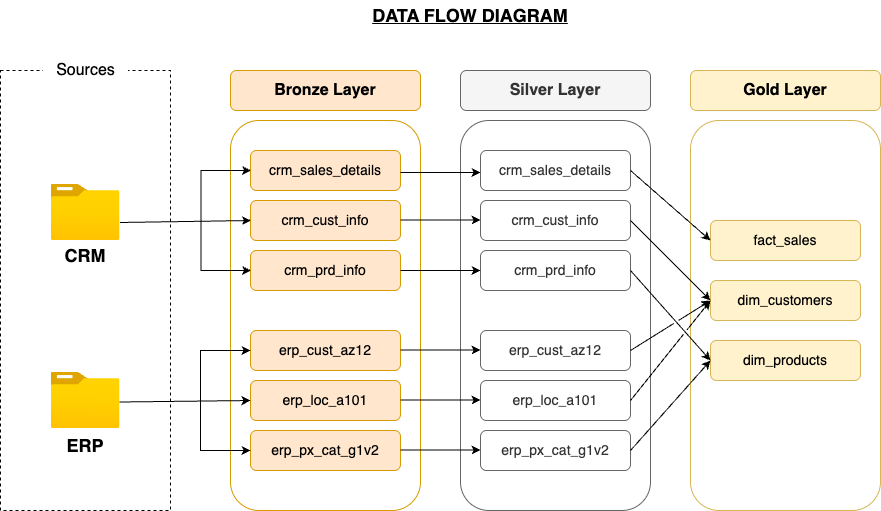

The diagram above was exported from draw.io. Its source (the exported page's mxGraphModel, read from the mxfile embedded in the PNG):
<mxGraphModel dx="946" dy="732" grid="1" gridSize="10" guides="1" tooltips="1" connect="1" arrows="1" fold="1" page="0" pageScale="1" pageWidth="827" pageHeight="1169" math="0" shadow="0">
  <root>
    <mxCell id="0" />
    <mxCell id="1" parent="0" />
    <mxCell id="BgqlBms3xSBx00n1lSqd-1" value="" style="rounded=0;whiteSpace=wrap;html=1;fillColor=none;dashed=1;" vertex="1" parent="1">
      <mxGeometry x="40" y="180" width="170" height="440" as="geometry" />
    </mxCell>
    <mxCell id="BgqlBms3xSBx00n1lSqd-2" value="&lt;font style=&quot;font-size: 16px;&quot;&gt;Sources&lt;/font&gt;" style="rounded=1;whiteSpace=wrap;html=1;strokeColor=none;" vertex="1" parent="1">
      <mxGeometry x="82.5" y="160" width="85" height="40" as="geometry" />
    </mxCell>
    <mxCell id="BgqlBms3xSBx00n1lSqd-3" value="" style="image;aspect=fixed;html=1;points=[];align=center;fontSize=12;image=img/lib/azure2/general/Folder_Blank.svg;" vertex="1" parent="1">
      <mxGeometry x="90.5" y="294" width="69" height="56.00000000000001" as="geometry" />
    </mxCell>
    <mxCell id="BgqlBms3xSBx00n1lSqd-4" value="&lt;font style=&quot;font-size: 18px;&quot;&gt;&lt;b&gt;CRM&lt;/b&gt;&lt;/font&gt;" style="text;html=1;align=center;verticalAlign=middle;whiteSpace=wrap;rounded=0;" vertex="1" parent="1">
      <mxGeometry x="95" y="350" width="60" height="30" as="geometry" />
    </mxCell>
    <mxCell id="BgqlBms3xSBx00n1lSqd-5" value="" style="image;aspect=fixed;html=1;points=[];align=center;fontSize=12;image=img/lib/azure2/general/Folder_Blank.svg;" vertex="1" parent="1">
      <mxGeometry x="90.5" y="482" width="69" height="56.00000000000001" as="geometry" />
    </mxCell>
    <mxCell id="BgqlBms3xSBx00n1lSqd-6" value="&lt;font style=&quot;font-size: 18px;&quot;&gt;&lt;b&gt;ERP&lt;/b&gt;&lt;/font&gt;" style="text;html=1;align=center;verticalAlign=middle;whiteSpace=wrap;rounded=0;" vertex="1" parent="1">
      <mxGeometry x="95" y="540" width="60" height="30" as="geometry" />
    </mxCell>
    <mxCell id="BgqlBms3xSBx00n1lSqd-7" value="" style="rounded=1;whiteSpace=wrap;html=1;fillColor=none;strokeColor=#d79b00;" vertex="1" parent="1">
      <mxGeometry x="270" y="230" width="190" height="390" as="geometry" />
    </mxCell>
    <mxCell id="BgqlBms3xSBx00n1lSqd-8" value="&lt;b&gt;&lt;font style=&quot;font-size: 16px;&quot;&gt;Bronze Layer&lt;/font&gt;&lt;/b&gt;" style="rounded=1;whiteSpace=wrap;html=1;fillColor=#ffe6cc;strokeColor=#d79b00;" vertex="1" parent="1">
      <mxGeometry x="270" y="180" width="190" height="40" as="geometry" />
    </mxCell>
    <mxCell id="BgqlBms3xSBx00n1lSqd-10" value="&lt;font style=&quot;font-size: 14px;&quot;&gt;crm_sales_details&lt;/font&gt;" style="rounded=1;whiteSpace=wrap;html=1;fillColor=#ffe6cc;strokeColor=#d79b00;" vertex="1" parent="1">
      <mxGeometry x="290" y="260" width="150" height="40" as="geometry" />
    </mxCell>
    <mxCell id="BgqlBms3xSBx00n1lSqd-11" value="&lt;font style=&quot;font-size: 14px;&quot;&gt;crm_cust_info&lt;/font&gt;" style="rounded=1;whiteSpace=wrap;html=1;fillColor=#ffe6cc;strokeColor=#d79b00;" vertex="1" parent="1">
      <mxGeometry x="290" y="310" width="150" height="40" as="geometry" />
    </mxCell>
    <mxCell id="BgqlBms3xSBx00n1lSqd-12" value="&lt;font style=&quot;font-size: 14px;&quot;&gt;crm_prd_info&lt;/font&gt;" style="rounded=1;whiteSpace=wrap;html=1;fillColor=#ffe6cc;strokeColor=#d79b00;" vertex="1" parent="1">
      <mxGeometry x="290" y="360" width="150" height="40" as="geometry" />
    </mxCell>
    <mxCell id="BgqlBms3xSBx00n1lSqd-13" value="&lt;font style=&quot;font-size: 14px;&quot;&gt;erp_cust_az12&lt;/font&gt;" style="rounded=1;whiteSpace=wrap;html=1;fillColor=#ffe6cc;strokeColor=#d79b00;" vertex="1" parent="1">
      <mxGeometry x="290" y="440" width="150" height="40" as="geometry" />
    </mxCell>
    <mxCell id="BgqlBms3xSBx00n1lSqd-14" value="&lt;font style=&quot;font-size: 14px;&quot;&gt;erp_loc_a101&lt;/font&gt;" style="rounded=1;whiteSpace=wrap;html=1;fillColor=#ffe6cc;strokeColor=#d79b00;" vertex="1" parent="1">
      <mxGeometry x="290" y="490" width="150" height="40" as="geometry" />
    </mxCell>
    <mxCell id="BgqlBms3xSBx00n1lSqd-15" value="&lt;font style=&quot;font-size: 14px;&quot;&gt;erp_px_cat_g1v2&lt;/font&gt;" style="rounded=1;whiteSpace=wrap;html=1;fillColor=#ffe6cc;strokeColor=#d79b00;" vertex="1" parent="1">
      <mxGeometry x="290" y="540" width="150" height="40" as="geometry" />
    </mxCell>
    <mxCell id="BgqlBms3xSBx00n1lSqd-18" value="" style="endArrow=classic;html=1;rounded=0;exitX=0.993;exitY=0.527;exitDx=0;exitDy=0;exitPerimeter=0;entryX=0;entryY=0.5;entryDx=0;entryDy=0;" edge="1" parent="1" source="BgqlBms3xSBx00n1lSqd-5" target="BgqlBms3xSBx00n1lSqd-14">
      <mxGeometry width="50" height="50" relative="1" as="geometry">
        <mxPoint x="390" y="400" as="sourcePoint" />
        <mxPoint x="440" y="350" as="targetPoint" />
      </mxGeometry>
    </mxCell>
    <mxCell id="BgqlBms3xSBx00n1lSqd-19" value="" style="endArrow=classic;html=1;rounded=0;" edge="1" parent="1" target="BgqlBms3xSBx00n1lSqd-13">
      <mxGeometry width="50" height="50" relative="1" as="geometry">
        <mxPoint x="240" y="510" as="sourcePoint" />
        <mxPoint x="440" y="350" as="targetPoint" />
        <Array as="points">
          <mxPoint x="240" y="460" />
        </Array>
      </mxGeometry>
    </mxCell>
    <mxCell id="BgqlBms3xSBx00n1lSqd-20" value="" style="endArrow=classic;html=1;rounded=0;entryX=0;entryY=0.5;entryDx=0;entryDy=0;" edge="1" parent="1" target="BgqlBms3xSBx00n1lSqd-15">
      <mxGeometry width="50" height="50" relative="1" as="geometry">
        <mxPoint x="240" y="510" as="sourcePoint" />
        <mxPoint x="230" y="610" as="targetPoint" />
        <Array as="points">
          <mxPoint x="240" y="560" />
        </Array>
      </mxGeometry>
    </mxCell>
    <mxCell id="BgqlBms3xSBx00n1lSqd-21" value="" style="endArrow=classic;html=1;rounded=0;exitX=0.993;exitY=0.527;exitDx=0;exitDy=0;exitPerimeter=0;entryX=0;entryY=0.5;entryDx=0;entryDy=0;" edge="1" parent="1">
      <mxGeometry width="50" height="50" relative="1" as="geometry">
        <mxPoint x="159.5" y="332" as="sourcePoint" />
        <mxPoint x="290.5" y="330" as="targetPoint" />
      </mxGeometry>
    </mxCell>
    <mxCell id="BgqlBms3xSBx00n1lSqd-22" value="" style="endArrow=classic;html=1;rounded=0;" edge="1" parent="1">
      <mxGeometry width="50" height="50" relative="1" as="geometry">
        <mxPoint x="240.5" y="330" as="sourcePoint" />
        <mxPoint x="290.5" y="280" as="targetPoint" />
        <Array as="points">
          <mxPoint x="240.5" y="280" />
        </Array>
      </mxGeometry>
    </mxCell>
    <mxCell id="BgqlBms3xSBx00n1lSqd-23" value="" style="endArrow=classic;html=1;rounded=0;entryX=0;entryY=0.5;entryDx=0;entryDy=0;" edge="1" parent="1">
      <mxGeometry width="50" height="50" relative="1" as="geometry">
        <mxPoint x="240.5" y="330" as="sourcePoint" />
        <mxPoint x="290.5" y="380" as="targetPoint" />
        <Array as="points">
          <mxPoint x="240.5" y="380" />
        </Array>
      </mxGeometry>
    </mxCell>
    <mxCell id="BgqlBms3xSBx00n1lSqd-24" value="" style="rounded=1;whiteSpace=wrap;html=1;fillColor=none;strokeColor=#666666;fontColor=#333333;" vertex="1" parent="1">
      <mxGeometry x="500" y="230" width="190" height="390" as="geometry" />
    </mxCell>
    <mxCell id="BgqlBms3xSBx00n1lSqd-25" value="&lt;b&gt;&lt;font style=&quot;font-size: 16px;&quot;&gt;Silver Layer&lt;/font&gt;&lt;/b&gt;" style="rounded=1;whiteSpace=wrap;html=1;fillColor=#f5f5f5;strokeColor=#666666;fontColor=#333333;" vertex="1" parent="1">
      <mxGeometry x="500" y="180" width="190" height="40" as="geometry" />
    </mxCell>
    <mxCell id="BgqlBms3xSBx00n1lSqd-26" value="&lt;font style=&quot;font-size: 14px;&quot;&gt;crm_sales_details&lt;/font&gt;" style="rounded=1;whiteSpace=wrap;html=1;fillColor=none;strokeColor=#666666;fontColor=#333333;" vertex="1" parent="1">
      <mxGeometry x="520" y="260" width="150" height="40" as="geometry" />
    </mxCell>
    <mxCell id="BgqlBms3xSBx00n1lSqd-27" value="&lt;font style=&quot;font-size: 14px;&quot;&gt;crm_cust_info&lt;/font&gt;" style="rounded=1;whiteSpace=wrap;html=1;fillColor=none;strokeColor=#666666;fontColor=#333333;" vertex="1" parent="1">
      <mxGeometry x="520" y="310" width="150" height="40" as="geometry" />
    </mxCell>
    <mxCell id="BgqlBms3xSBx00n1lSqd-28" value="&lt;font style=&quot;font-size: 14px;&quot;&gt;crm_prd_info&lt;/font&gt;" style="rounded=1;whiteSpace=wrap;html=1;fillColor=none;strokeColor=#666666;fontColor=#333333;" vertex="1" parent="1">
      <mxGeometry x="520" y="360" width="150" height="40" as="geometry" />
    </mxCell>
    <mxCell id="BgqlBms3xSBx00n1lSqd-29" value="&lt;font style=&quot;font-size: 14px;&quot;&gt;erp_cust_az12&lt;/font&gt;" style="rounded=1;whiteSpace=wrap;html=1;fillColor=none;strokeColor=#666666;fontColor=#333333;" vertex="1" parent="1">
      <mxGeometry x="520" y="440" width="150" height="40" as="geometry" />
    </mxCell>
    <mxCell id="BgqlBms3xSBx00n1lSqd-30" value="&lt;font style=&quot;font-size: 14px;&quot;&gt;erp_loc_a101&lt;/font&gt;" style="rounded=1;whiteSpace=wrap;html=1;fillColor=none;strokeColor=#666666;fontColor=#333333;" vertex="1" parent="1">
      <mxGeometry x="520" y="490" width="150" height="40" as="geometry" />
    </mxCell>
    <mxCell id="BgqlBms3xSBx00n1lSqd-31" value="&lt;font style=&quot;font-size: 14px;&quot;&gt;erp_px_cat_g1v2&lt;/font&gt;" style="rounded=1;whiteSpace=wrap;html=1;fillColor=none;strokeColor=#666666;fontColor=#333333;" vertex="1" parent="1">
      <mxGeometry x="520" y="540" width="150" height="40" as="geometry" />
    </mxCell>
    <mxCell id="BgqlBms3xSBx00n1lSqd-32" value="" style="endArrow=classic;html=1;rounded=0;exitX=0.993;exitY=0.527;exitDx=0;exitDy=0;exitPerimeter=0;" edge="1" parent="1">
      <mxGeometry width="50" height="50" relative="1" as="geometry">
        <mxPoint x="440" y="282" as="sourcePoint" />
        <mxPoint x="520" y="282" as="targetPoint" />
      </mxGeometry>
    </mxCell>
    <mxCell id="BgqlBms3xSBx00n1lSqd-33" value="" style="endArrow=classic;html=1;rounded=0;exitX=0.993;exitY=0.527;exitDx=0;exitDy=0;exitPerimeter=0;" edge="1" parent="1">
      <mxGeometry width="50" height="50" relative="1" as="geometry">
        <mxPoint x="440" y="329.5" as="sourcePoint" />
        <mxPoint x="520" y="329.5" as="targetPoint" />
      </mxGeometry>
    </mxCell>
    <mxCell id="BgqlBms3xSBx00n1lSqd-34" value="" style="endArrow=classic;html=1;rounded=0;exitX=0.993;exitY=0.527;exitDx=0;exitDy=0;exitPerimeter=0;" edge="1" parent="1">
      <mxGeometry width="50" height="50" relative="1" as="geometry">
        <mxPoint x="440" y="380" as="sourcePoint" />
        <mxPoint x="520" y="380" as="targetPoint" />
      </mxGeometry>
    </mxCell>
    <mxCell id="BgqlBms3xSBx00n1lSqd-35" value="" style="endArrow=classic;html=1;rounded=0;exitX=0.993;exitY=0.527;exitDx=0;exitDy=0;exitPerimeter=0;" edge="1" parent="1">
      <mxGeometry width="50" height="50" relative="1" as="geometry">
        <mxPoint x="440" y="459.5" as="sourcePoint" />
        <mxPoint x="520" y="459.5" as="targetPoint" />
      </mxGeometry>
    </mxCell>
    <mxCell id="BgqlBms3xSBx00n1lSqd-36" value="" style="endArrow=classic;html=1;rounded=0;exitX=0.993;exitY=0.527;exitDx=0;exitDy=0;exitPerimeter=0;" edge="1" parent="1">
      <mxGeometry width="50" height="50" relative="1" as="geometry">
        <mxPoint x="440" y="509.5" as="sourcePoint" />
        <mxPoint x="520" y="509.5" as="targetPoint" />
      </mxGeometry>
    </mxCell>
    <mxCell id="BgqlBms3xSBx00n1lSqd-37" value="" style="endArrow=classic;html=1;rounded=0;exitX=0.993;exitY=0.527;exitDx=0;exitDy=0;exitPerimeter=0;" edge="1" parent="1">
      <mxGeometry width="50" height="50" relative="1" as="geometry">
        <mxPoint x="440" y="559.5" as="sourcePoint" />
        <mxPoint x="520" y="559.5" as="targetPoint" />
      </mxGeometry>
    </mxCell>
    <mxCell id="BgqlBms3xSBx00n1lSqd-38" value="" style="rounded=1;whiteSpace=wrap;html=1;fillColor=none;strokeColor=#d6b656;" vertex="1" parent="1">
      <mxGeometry x="730" y="230" width="190" height="390" as="geometry" />
    </mxCell>
    <mxCell id="BgqlBms3xSBx00n1lSqd-39" value="&lt;b&gt;&lt;font style=&quot;font-size: 16px;&quot;&gt;Gold Layer&lt;/font&gt;&lt;/b&gt;" style="rounded=1;whiteSpace=wrap;html=1;fillColor=#fff2cc;strokeColor=#d6b656;" vertex="1" parent="1">
      <mxGeometry x="730" y="180" width="190" height="40" as="geometry" />
    </mxCell>
    <mxCell id="BgqlBms3xSBx00n1lSqd-40" value="&lt;font style=&quot;font-size: 14px;&quot;&gt;fact_sales&lt;/font&gt;" style="rounded=1;whiteSpace=wrap;html=1;fillColor=#fff2cc;strokeColor=#d6b656;" vertex="1" parent="1">
      <mxGeometry x="750" y="330" width="150" height="40" as="geometry" />
    </mxCell>
    <mxCell id="BgqlBms3xSBx00n1lSqd-41" value="&lt;font style=&quot;font-size: 14px;&quot;&gt;dim_customers&lt;/font&gt;" style="rounded=1;whiteSpace=wrap;html=1;fillColor=#fff2cc;strokeColor=#d6b656;" vertex="1" parent="1">
      <mxGeometry x="750" y="390" width="150" height="40" as="geometry" />
    </mxCell>
    <mxCell id="BgqlBms3xSBx00n1lSqd-42" value="&lt;font style=&quot;font-size: 14px;&quot;&gt;dim_products&lt;/font&gt;" style="rounded=1;whiteSpace=wrap;html=1;fillColor=#fff2cc;strokeColor=#d6b656;" vertex="1" parent="1">
      <mxGeometry x="750" y="450" width="150" height="40" as="geometry" />
    </mxCell>
    <mxCell id="BgqlBms3xSBx00n1lSqd-46" value="" style="endArrow=classic;html=1;rounded=0;entryX=0;entryY=0.5;entryDx=0;entryDy=0;exitX=1;exitY=0.5;exitDx=0;exitDy=0;jumpStyle=gap;" edge="1" parent="1" source="BgqlBms3xSBx00n1lSqd-26" target="BgqlBms3xSBx00n1lSqd-40">
      <mxGeometry width="50" height="50" relative="1" as="geometry">
        <mxPoint x="480" y="450" as="sourcePoint" />
        <mxPoint x="530" y="400" as="targetPoint" />
      </mxGeometry>
    </mxCell>
    <mxCell id="BgqlBms3xSBx00n1lSqd-47" value="" style="endArrow=classic;html=1;rounded=0;entryX=0;entryY=0.5;entryDx=0;entryDy=0;exitX=1;exitY=0.5;exitDx=0;exitDy=0;jumpStyle=gap;" edge="1" parent="1" source="BgqlBms3xSBx00n1lSqd-27" target="BgqlBms3xSBx00n1lSqd-41">
      <mxGeometry width="50" height="50" relative="1" as="geometry">
        <mxPoint x="700" y="310" as="sourcePoint" />
        <mxPoint x="780" y="380" as="targetPoint" />
      </mxGeometry>
    </mxCell>
    <mxCell id="BgqlBms3xSBx00n1lSqd-48" value="" style="endArrow=classic;html=1;rounded=0;entryX=0;entryY=0.5;entryDx=0;entryDy=0;exitX=1;exitY=0.5;exitDx=0;exitDy=0;jumpStyle=gap;" edge="1" parent="1" source="BgqlBms3xSBx00n1lSqd-28" target="BgqlBms3xSBx00n1lSqd-42">
      <mxGeometry width="50" height="50" relative="1" as="geometry">
        <mxPoint x="720" y="470" as="sourcePoint" />
        <mxPoint x="800" y="550" as="targetPoint" />
      </mxGeometry>
    </mxCell>
    <mxCell id="BgqlBms3xSBx00n1lSqd-49" value="" style="endArrow=classic;html=1;rounded=0;entryX=0;entryY=0.5;entryDx=0;entryDy=0;exitX=1;exitY=0.5;exitDx=0;exitDy=0;jumpStyle=gap;" edge="1" parent="1" source="BgqlBms3xSBx00n1lSqd-29" target="BgqlBms3xSBx00n1lSqd-41">
      <mxGeometry width="50" height="50" relative="1" as="geometry">
        <mxPoint x="710" y="630" as="sourcePoint" />
        <mxPoint x="790" y="720" as="targetPoint" />
      </mxGeometry>
    </mxCell>
    <mxCell id="BgqlBms3xSBx00n1lSqd-50" value="" style="endArrow=classic;html=1;rounded=0;exitX=1;exitY=0.5;exitDx=0;exitDy=0;jumpStyle=gap;" edge="1" parent="1" source="BgqlBms3xSBx00n1lSqd-30">
      <mxGeometry width="50" height="50" relative="1" as="geometry">
        <mxPoint x="700" y="460" as="sourcePoint" />
        <mxPoint x="750" y="410" as="targetPoint" />
      </mxGeometry>
    </mxCell>
    <mxCell id="BgqlBms3xSBx00n1lSqd-51" value="" style="endArrow=classic;html=1;rounded=0;entryX=0;entryY=0.5;entryDx=0;entryDy=0;exitX=1;exitY=0.5;exitDx=0;exitDy=0;jumpStyle=gap;" edge="1" parent="1" source="BgqlBms3xSBx00n1lSqd-31" target="BgqlBms3xSBx00n1lSqd-42">
      <mxGeometry width="50" height="50" relative="1" as="geometry">
        <mxPoint x="670" y="640" as="sourcePoint" />
        <mxPoint x="750" y="730" as="targetPoint" />
      </mxGeometry>
    </mxCell>
    <mxCell id="BgqlBms3xSBx00n1lSqd-53" value="&lt;font style=&quot;font-size: 18px;&quot;&gt;&lt;b&gt;&lt;u&gt;DATA FLOW DIAGRAM&lt;/u&gt;&lt;/b&gt;&lt;/font&gt;" style="text;html=1;align=center;verticalAlign=middle;whiteSpace=wrap;rounded=0;" vertex="1" parent="1">
      <mxGeometry x="380" y="110" width="260" height="30" as="geometry" />
    </mxCell>
  </root>
</mxGraphModel>